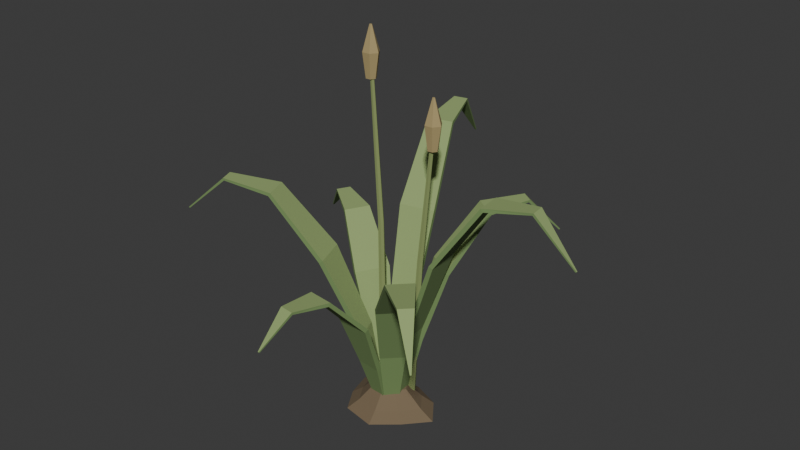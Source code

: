 # Source: source.blend  (saved by Blender 4.3.34; exported with 4.5.12 LTS)
import bpy
from mathutils import Matrix  # noqa: F401  (used for matrix-valued properties, if any)

bpy.ops.wm.read_factory_settings(use_empty=True)
scene = bpy.context.scene
scene.name = 'Scene'

# ---- collections
col_collection = bpy.data.collections.new('Collection'); scene.collection.children.link(col_collection)

# ---- materials (node trees are filled in below, after node groups)
mat_root_soil = bpy.data.materials.new('root-soil')
mat_root_soil.diffuse_color = (0.18, 0.13, 0.075, 1.0)
mat_grass_shade = bpy.data.materials.new('grass-shade')
mat_grass_shade.diffuse_color = (0.18, 0.28, 0.1, 1.0)
mat_grass_lit = bpy.data.materials.new('grass-lit')
mat_grass_lit.diffuse_color = (0.29, 0.39, 0.15, 1.0)
mat_grass_stem = bpy.data.materials.new('grass-stem')
mat_grass_stem.diffuse_color = (0.24, 0.3, 0.11, 1.0)
mat_seed_tan = bpy.data.materials.new('seed-tan')
mat_seed_tan.diffuse_color = (0.4, 0.31, 0.14, 1.0)

# ---- material node trees
mat_root_soil.use_nodes = True; mat_root_soil.node_tree.nodes.clear()
_N = mat_root_soil.node_tree.nodes; _L = mat_root_soil.node_tree.links
n0 = _N.new('ShaderNodeBsdfPrincipled'); n0.name = 'Principled BSDF'; n0.location = (10, 300)
n0.inputs[0].default_value = (0.18, 0.13, 0.075, 1.0)
n0.inputs[2].default_value = 0.9
n1 = _N.new('ShaderNodeOutputMaterial'); n1.name = 'Material Output'; n1.location = (300, 300)
_L.new(n0.outputs[0], n1.inputs[0])
n1.is_active_output = True
mat_grass_shade.use_nodes = True; mat_grass_shade.node_tree.nodes.clear()
_N = mat_grass_shade.node_tree.nodes; _L = mat_grass_shade.node_tree.links
n0 = _N.new('ShaderNodeBsdfPrincipled'); n0.name = 'Principled BSDF'; n0.location = (10, 300)
n0.inputs[0].default_value = (0.18, 0.28, 0.1, 1.0)
n0.inputs[2].default_value = 0.9
n1 = _N.new('ShaderNodeOutputMaterial'); n1.name = 'Material Output'; n1.location = (300, 300)
_L.new(n0.outputs[0], n1.inputs[0])
n1.is_active_output = True
mat_grass_lit.use_nodes = True; mat_grass_lit.node_tree.nodes.clear()
_N = mat_grass_lit.node_tree.nodes; _L = mat_grass_lit.node_tree.links
n0 = _N.new('ShaderNodeBsdfPrincipled'); n0.name = 'Principled BSDF'; n0.location = (10, 300)
n0.inputs[0].default_value = (0.29, 0.39, 0.15, 1.0)
n0.inputs[2].default_value = 0.9
n1 = _N.new('ShaderNodeOutputMaterial'); n1.name = 'Material Output'; n1.location = (300, 300)
_L.new(n0.outputs[0], n1.inputs[0])
n1.is_active_output = True
mat_grass_stem.use_nodes = True; mat_grass_stem.node_tree.nodes.clear()
_N = mat_grass_stem.node_tree.nodes; _L = mat_grass_stem.node_tree.links
n0 = _N.new('ShaderNodeBsdfPrincipled'); n0.name = 'Principled BSDF'; n0.location = (10, 300)
n0.inputs[0].default_value = (0.24, 0.3, 0.11, 1.0)
n0.inputs[2].default_value = 0.9
n1 = _N.new('ShaderNodeOutputMaterial'); n1.name = 'Material Output'; n1.location = (300, 300)
_L.new(n0.outputs[0], n1.inputs[0])
n1.is_active_output = True
mat_seed_tan.use_nodes = True; mat_seed_tan.node_tree.nodes.clear()
_N = mat_seed_tan.node_tree.nodes; _L = mat_seed_tan.node_tree.links
n0 = _N.new('ShaderNodeBsdfPrincipled'); n0.name = 'Principled BSDF'; n0.location = (10, 300)
n0.inputs[0].default_value = (0.4, 0.31, 0.14, 1.0)
n0.inputs[2].default_value = 0.9
n1 = _N.new('ShaderNodeOutputMaterial'); n1.name = 'Material Output'; n1.location = (300, 300)
_L.new(n0.outputs[0], n1.inputs[0])
n1.is_active_output = True

# ---- world
world_world = bpy.data.worlds.new('World'); scene.world = world_world
world_world.use_nodes = True; world_world.node_tree.nodes.clear()
_N = world_world.node_tree.nodes; _L = world_world.node_tree.links
n0 = _N.new('ShaderNodeOutputWorld'); n0.name = 'World Output'; n0.location = (300, 300)
n1 = _N.new('ShaderNodeBackground'); n1.name = 'Background'; n1.location = (10, 300)
n1.inputs[0].default_value = (0.05088, 0.05088, 0.05088, 1.0)
_L.new(n1.outputs[0], n0.inputs[0])
n0.is_active_output = True
world_world.color = (0.05088, 0.05088, 0.05088)
world_world.sun_shadow_jitter_overblur = 0.0

# ---- meshes
me_plant_collar = bpy.data.meshes.new('Plant collar')
me_plant_collar.from_pydata([(0.1624, 0.0, 0.0), (0.1068, 0.07525, 0.0), (0.02279, 0.1086, 0.0), (-0.07976, 0.116, 0.0), (-0.1404, 0.04291, 0.0), (-0.12, -0.03667, 0.0), (-0.07592, -0.1105, 0.0), (0.02742, -0.1306, 0.0), (0.09943, -0.07008, 0.0), (0.1176, 0.0, 0.025), (0.07731, 0.05449, 0.025), (0.0165, 0.07862, 0.025), (-0.05776, 0.08403, 0.025), (-0.1016, 0.03108, 0.025), (-0.08686, -0.02656, 0.025), (-0.05498, -0.07999, 0.025), (0.01986, -0.0946, 0.025), (0.072, -0.05075, 0.025), (0.0616, 0.0, 0.07), (0.0405, 0.02854, 0.07), (0.008644, 0.04118, 0.07), (-0.03025, 0.04402, 0.07), (-0.05324, 0.01628, 0.07), (-0.0455, -0.01391, 0.07), (-0.0288, -0.0419, 0.07), (0.0104, -0.04955, 0.07), (0.03771, -0.02658, 0.07)], [], [(2, 8, 5), (23, 26, 20), (1, 9, 0), (2, 10, 1), (2, 12, 11), (3, 13, 12), (5, 13, 4), (5, 15, 14), (7, 15, 6), (8, 16, 7), (8, 9, 17), (10, 18, 9), (11, 19, 10), (11, 21, 20), (12, 22, 21), (14, 22, 13), (14, 24, 23), (16, 24, 15), (17, 25, 16), (17, 18, 26), (0, 8, 1), (8, 7, 6), (1, 8, 2), (6, 5, 8), (5, 4, 3), (3, 2, 5), (26, 18, 19), (19, 20, 26), (20, 21, 23), (21, 22, 23), (23, 24, 26), (24, 25, 26), (1, 10, 9), (2, 11, 10), (2, 3, 12), (3, 4, 13), (5, 14, 13), (5, 6, 15), (7, 16, 15), (8, 17, 16), (8, 0, 9), (10, 19, 18), (11, 20, 19), (11, 12, 21), (12, 13, 22), (14, 23, 22), (14, 15, 24), (16, 25, 24), (17, 26, 25), (17, 9, 18)])
me_plant_collar.materials.append(mat_root_soil)
me_plant_collar.update()
me_leaf_blade = bpy.data.meshes.new('Leaf blade')
me_leaf_blade.from_pydata([(0.04563, -0.01552, 0.0234), (0.04164, 0.02428, 0.0234), (0.02402, 0.02251, 0.0266), (0.02801, -0.01729, 0.0266), (0.09109, -0.02905, 0.2724), (0.0835, 0.04657, 0.2724), (0.06811, 0.04502, 0.2764), (0.0757, -0.0306, 0.2764), (0.1819, -0.03703, 0.5359), (0.1709, 0.07242, 0.5359), (0.1584, 0.07117, 0.5421), (0.1694, -0.03828, 0.5421), (0.3197, -0.008126, 0.7401), (0.3117, 0.07147, 0.7401), (0.3042, 0.07072, 0.7495), (0.3122, -0.008879, 0.7495), (0.4486, 0.0229, 0.7608), (0.4442, 0.06668, 0.7608), (0.4475, 0.06701, 0.768), (0.4519, 0.02323, 0.768), (0.5659, 0.05476, 0.6259), (0.5655, 0.05874, 0.6259), (0.5685, 0.05905, 0.6285), (0.5689, 0.05507, 0.6285)], [], [(3, 1, 0), (20, 22, 23), (1, 4, 0), (2, 5, 1), (2, 7, 6), (3, 4, 7), (4, 9, 8), (6, 9, 5), (6, 11, 10), (7, 8, 11), (9, 12, 8), (10, 13, 9), (11, 14, 10), (11, 12, 15), (12, 17, 16), (14, 17, 13), (14, 19, 18), (15, 16, 19), (17, 20, 16), (17, 22, 21), (18, 23, 22), (16, 23, 19), (3, 2, 1), (20, 21, 22), (1, 5, 4), (2, 6, 5), (2, 3, 7), (3, 0, 4), (4, 5, 9), (6, 10, 9), (6, 7, 11), (7, 4, 8), (9, 13, 12), (10, 14, 13), (11, 15, 14), (11, 8, 12), (12, 13, 17), (14, 18, 17), (14, 15, 19), (15, 12, 16), (17, 21, 20), (17, 18, 22), (18, 19, 23), (16, 20, 23)])
me_leaf_blade.polygons.foreach_set('material_index', [0, 0, 0, 0, 0, 0, 0, 0, 1, 0, 0, 0, 1, 0, 0, 0, 1, 0, 0, 0, 1, 0, 0, 0, 0, 0, 0, 0, 0, 0, 1, 0, 0, 0, 1, 0, 0, 0, 1, 0, 0, 0, 1, 0])
me_leaf_blade.materials.append(mat_grass_shade)
me_leaf_blade.materials.append(mat_grass_lit)
me_leaf_blade.update()
me_leaf_blade_001 = bpy.data.meshes.new('Leaf blade.001')
me_leaf_blade_001.from_pydata([(0.04174, 0.02398, 0.02304), (0.0092, 0.04725, 0.02304), (-0.001019, 0.03296, 0.02696), (0.03152, 0.009691, 0.02696), (0.08192, 0.04923, 0.2246), (0.02011, 0.09344, 0.2246), (0.01114, 0.08091, 0.229), (0.07296, 0.0367, 0.229), (0.1374, 0.09752, 0.4423), (0.04788, 0.1615, 0.4423), (0.04064, 0.1514, 0.4487), (0.1301, 0.0874, 0.4487), (0.1978, 0.2078, 0.6108), (0.1327, 0.2543, 0.6108), (0.1285, 0.2485, 0.6204), (0.1936, 0.202, 0.6204), (0.2513, 0.3137, 0.6281), (0.2156, 0.3393, 0.6281), (0.2174, 0.3418, 0.6355), (0.2532, 0.3162, 0.6355), (0.2974, 0.4125, 0.517), (0.2942, 0.4148, 0.517), (0.2959, 0.4172, 0.5198), (0.2991, 0.4149, 0.5198)], [], [(2, 0, 3), (21, 23, 20), (1, 4, 0), (2, 5, 1), (3, 6, 2), (3, 4, 7), (5, 8, 4), (6, 9, 5), (7, 10, 6), (7, 8, 11), (9, 12, 8), (10, 13, 9), (11, 14, 10), (11, 12, 15), (13, 16, 12), (14, 17, 13), (15, 18, 14), (15, 16, 19), (17, 20, 16), (17, 22, 21), (19, 22, 18), (16, 23, 19), (2, 1, 0), (21, 22, 23), (1, 5, 4), (2, 6, 5), (3, 7, 6), (3, 0, 4), (5, 9, 8), (6, 10, 9), (7, 11, 10), (7, 4, 8), (9, 13, 12), (10, 14, 13), (11, 15, 14), (11, 8, 12), (13, 17, 16), (14, 18, 17), (15, 19, 18), (15, 12, 16), (17, 21, 20), (17, 18, 22), (19, 23, 22), (16, 20, 23)])
me_leaf_blade_001.polygons.foreach_set('material_index', [0, 0, 0, 0, 1, 0, 0, 0, 1, 0, 0, 0, 1, 0, 0, 0, 1, 0, 0, 0, 1, 0, 0, 0, 0, 0, 1, 0, 0, 0, 1, 0, 0, 0, 1, 0, 0, 0, 1, 0, 0, 0, 1, 0])
me_leaf_blade_001.materials.append(mat_grass_shade)
me_leaf_blade_001.materials.append(mat_grass_lit)
me_leaf_blade_001.update()
me_leaf_blade_002 = bpy.data.meshes.new('Leaf blade.002')
me_leaf_blade_002.from_pydata([(0.009509, 0.04727, 0.0235), (-0.02945, 0.03818, 0.0235), (-0.02541, 0.0209, 0.0265), (0.01354, 0.02999, 0.0265), (0.01707, 0.09407, 0.2892), (-0.05694, 0.0768, 0.2892), (-0.05343, 0.06174, 0.2932), (0.02059, 0.07901, 0.2932), (0.01124, 0.1939, 0.5689), (-0.09588, 0.1689, 0.5689), (-0.09304, 0.1567, 0.5751), (0.01409, 0.1817, 0.5751), (-0.03688, 0.3341, 0.7857), (-0.1148, 0.316, 0.7857), (-0.1131, 0.3086, 0.7951), (-0.03516, 0.3268, 0.7951), (-0.08589, 0.465, 0.8076), (-0.1287, 0.455, 0.8076), (-0.1295, 0.4582, 0.8148), (-0.08665, 0.4682, 0.8148), (-0.134, 0.5833, 0.6643), (-0.1379, 0.5824, 0.6643), (-0.1386, 0.5853, 0.6669), (-0.1347, 0.5862, 0.6669)], [], [(3, 1, 0), (20, 22, 23), (1, 4, 0), (2, 5, 1), (3, 6, 2), (3, 4, 7), (5, 8, 4), (6, 9, 5), (7, 10, 6), (7, 8, 11), (8, 13, 12), (10, 13, 9), (11, 14, 10), (11, 12, 15), (13, 16, 12), (14, 17, 13), (15, 18, 14), (15, 16, 19), (16, 21, 20), (17, 22, 21), (18, 23, 22), (16, 23, 19), (3, 2, 1), (20, 21, 22), (1, 5, 4), (2, 6, 5), (3, 7, 6), (3, 0, 4), (5, 9, 8), (6, 10, 9), (7, 11, 10), (7, 4, 8), (8, 9, 13), (10, 14, 13), (11, 15, 14), (11, 8, 12), (13, 17, 16), (14, 18, 17), (15, 19, 18), (15, 12, 16), (16, 17, 21), (17, 18, 22), (18, 19, 23), (16, 20, 23)])
me_leaf_blade_002.polygons.foreach_set('material_index', [0, 0, 0, 0, 0, 0, 0, 0, 1, 0, 0, 0, 1, 0, 0, 0, 1, 0, 0, 0, 1, 0, 0, 0, 0, 0, 0, 0, 0, 0, 1, 0, 0, 0, 1, 0, 0, 0, 1, 0, 0, 0, 1, 0])
me_leaf_blade_002.materials.append(mat_grass_shade)
me_leaf_blade_002.materials.append(mat_grass_lit)
me_leaf_blade_002.update()
me_leaf_blade_003 = bpy.data.meshes.new('Leaf blade.003')
me_leaf_blade_003.from_pydata([(-0.02908, 0.03826, 0.02267), (-0.04796, 0.002993, 0.02267), (-0.03263, -0.005215, 0.02733), (-0.01375, 0.03005, 0.02733), (-0.05931, 0.07486, 0.1908), (-0.09519, 0.007863, 0.1908), (-0.08174, 0.0006615, 0.1956), (-0.04586, 0.06766, 0.1956), (-0.109, 0.1207, 0.376), (-0.1609, 0.02377, 0.376), (-0.1502, 0.01803, 0.383), (-0.09827, 0.115, 0.383), (-0.2216, 0.164, 0.5194), (-0.2594, 0.09351, 0.5194), (-0.2536, 0.09039, 0.5294), (-0.2158, 0.1609, 0.5294), (-0.3296, 0.2015, 0.5345), (-0.3504, 0.1627, 0.5345), (-0.3529, 0.164, 0.5419), (-0.3321, 0.2028, 0.5419), (-0.4298, 0.2324, 0.4401), (-0.4317, 0.2289, 0.4401), (-0.4341, 0.2302, 0.4431), (-0.4322, 0.2337, 0.4431)], [], [(2, 0, 3), (21, 23, 20), (1, 4, 0), (2, 5, 1), (3, 6, 2), (3, 4, 7), (5, 8, 4), (6, 9, 5), (7, 10, 6), (7, 8, 11), (9, 12, 8), (10, 13, 9), (11, 14, 10), (11, 12, 15), (13, 16, 12), (14, 17, 13), (15, 18, 14), (15, 16, 19), (16, 21, 20), (17, 22, 21), (19, 22, 18), (16, 23, 19), (2, 1, 0), (21, 22, 23), (1, 5, 4), (2, 6, 5), (3, 7, 6), (3, 0, 4), (5, 9, 8), (6, 10, 9), (7, 11, 10), (7, 4, 8), (9, 13, 12), (10, 14, 13), (11, 15, 14), (11, 8, 12), (13, 17, 16), (14, 18, 17), (15, 19, 18), (15, 12, 16), (16, 17, 21), (17, 18, 22), (19, 23, 22), (16, 20, 23)])
me_leaf_blade_003.polygons.foreach_set('material_index', [0, 0, 0, 0, 1, 0, 0, 0, 1, 0, 0, 0, 1, 0, 0, 0, 1, 0, 0, 0, 1, 0, 0, 0, 0, 0, 1, 0, 0, 0, 1, 0, 0, 0, 1, 0, 0, 0, 1, 0, 0, 0, 1, 0])
me_leaf_blade_003.materials.append(mat_grass_shade)
me_leaf_blade_003.materials.append(mat_grass_lit)
me_leaf_blade_003.update()
me_leaf_blade_004 = bpy.data.meshes.new('Leaf blade.004')
me_leaf_blade_004.from_pydata([(-0.04804, 0.003361, 0.02316), (-0.03401, -0.0341, 0.02316), (-0.01751, -0.02792, 0.02684), (-0.03154, 0.009542, 0.02684), (-0.09533, 0.004869, 0.2382), (-0.06867, -0.0663, 0.2382), (-0.0545, -0.06099, 0.2434), (-0.08116, 0.01018, 0.2434), (-0.2018, -0.01686, 0.4692), (-0.1632, -0.1199, 0.4692), (-0.1522, -0.1157, 0.4768), (-0.1908, -0.01273, 0.4768), (-0.3415, -0.08522, 0.6485), (-0.3135, -0.1601, 0.6485), (-0.3074, -0.1579, 0.6587), (-0.3355, -0.08295, 0.6587), (-0.4725, -0.1535, 0.667), (-0.4571, -0.1947, 0.667), (-0.4596, -0.1957, 0.6746), (-0.4751, -0.1545, 0.6746), (-0.5894, -0.2186, 0.5489), (-0.588, -0.2224, 0.5489), (-0.5905, -0.2233, 0.5519), (-0.5919, -0.2196, 0.5519)], [], [(2, 0, 3), (21, 23, 20), (1, 4, 0), (2, 5, 1), (2, 7, 6), (3, 4, 7), (5, 8, 4), (6, 9, 5), (7, 10, 6), (7, 8, 11), (9, 12, 8), (10, 13, 9), (11, 14, 10), (11, 12, 15), (13, 16, 12), (14, 17, 13), (14, 19, 18), (15, 16, 19), (17, 20, 16), (17, 22, 21), (18, 23, 22), (16, 23, 19), (2, 1, 0), (21, 22, 23), (1, 5, 4), (2, 6, 5), (2, 3, 7), (3, 0, 4), (5, 9, 8), (6, 10, 9), (7, 11, 10), (7, 4, 8), (9, 13, 12), (10, 14, 13), (11, 15, 14), (11, 8, 12), (13, 17, 16), (14, 18, 17), (14, 15, 19), (15, 12, 16), (17, 21, 20), (17, 18, 22), (18, 19, 23), (16, 20, 23)])
me_leaf_blade_004.polygons.foreach_set('material_index', [0, 0, 0, 0, 1, 0, 0, 0, 1, 0, 0, 0, 1, 0, 0, 0, 1, 0, 0, 0, 1, 0, 0, 0, 0, 0, 1, 0, 0, 0, 1, 0, 0, 0, 1, 0, 0, 0, 1, 0, 0, 0, 1, 0])
me_leaf_blade_004.materials.append(mat_grass_shade)
me_leaf_blade_004.materials.append(mat_grass_lit)
me_leaf_blade_004.update()
me_leaf_blade_005 = bpy.data.meshes.new('Leaf blade.005')
me_leaf_blade_005.from_pydata([(-0.02476, -0.04108, 0.02235), (0.01498, -0.04557, 0.02235), (0.01691, -0.02848, 0.02765), (-0.02283, -0.02399, 0.02765), (-0.04758, -0.08276, 0.1682), (0.02794, -0.09128, 0.1682), (0.02964, -0.07623, 0.1734), (-0.04588, -0.06771, 0.1734), (-0.07114, -0.1399, 0.3319), (0.03817, -0.1522, 0.3319), (0.03951, -0.1403, 0.3391), (-0.0698, -0.128, 0.3391), (-0.06909, -0.2555, 0.4585), (0.01041, -0.2645, 0.4585), (0.01111, -0.2583, 0.4687), (-0.06839, -0.2493, 0.4687), (-0.06336, -0.3652, 0.472), (-0.01963, -0.3701, 0.472), (-0.01993, -0.3727, 0.4796), (-0.06365, -0.3678, 0.4796), (-0.05455, -0.4655, 0.3889), (-0.05058, -0.466, 0.3889), (-0.05087, -0.4686, 0.3919), (-0.05485, -0.4681, 0.3919)], [], [(3, 1, 0), (20, 22, 23), (1, 4, 0), (2, 5, 1), (3, 6, 2), (3, 4, 7), (5, 8, 4), (6, 9, 5), (7, 10, 6), (7, 8, 11), (8, 13, 12), (10, 13, 9), (10, 15, 14), (11, 12, 15), (13, 16, 12), (14, 17, 13), (15, 18, 14), (15, 16, 19), (16, 21, 20), (17, 22, 21), (19, 22, 18), (16, 23, 19), (3, 2, 1), (20, 21, 22), (1, 5, 4), (2, 6, 5), (3, 7, 6), (3, 0, 4), (5, 9, 8), (6, 10, 9), (7, 11, 10), (7, 4, 8), (8, 9, 13), (10, 14, 13), (10, 11, 15), (11, 8, 12), (13, 17, 16), (14, 18, 17), (15, 19, 18), (15, 12, 16), (16, 17, 21), (17, 18, 22), (19, 23, 22), (16, 20, 23)])
me_leaf_blade_005.polygons.foreach_set('material_index', [0, 0, 0, 0, 1, 0, 0, 0, 1, 0, 0, 0, 1, 0, 0, 0, 1, 0, 0, 0, 1, 0, 0, 0, 0, 0, 1, 0, 0, 0, 1, 0, 0, 0, 1, 0, 0, 0, 1, 0, 0, 0, 1, 0])
me_leaf_blade_005.materials.append(mat_grass_shade)
me_leaf_blade_005.materials.append(mat_grass_lit)
me_leaf_blade_005.update()
me_leaf_blade_006 = bpy.data.meshes.new('Leaf blade.006')
me_leaf_blade_006.from_pydata([(0.0169, -0.04505, 0.02293), (0.04512, -0.0167, 0.02293), (0.03271, -0.004341, 0.02707), (0.004485, -0.03269, 0.02707), (0.03524, -0.0887, 0.213), (0.08886, -0.03484, 0.213), (0.07815, -0.02418, 0.2182), (0.02453, -0.07804, 0.2182), (0.08867, -0.1659, 0.4197), (0.1663, -0.08793, 0.4197), (0.1579, -0.07964, 0.4273), (0.08034, -0.1576, 0.4273), (0.2001, -0.2557, 0.5801), (0.2565, -0.199, 0.5801), (0.252, -0.1945, 0.5903), (0.1956, -0.2512, 0.5903), (0.3082, -0.3379, 0.5968), (0.3393, -0.3067, 0.5968), (0.3412, -0.3086, 0.6044), (0.3101, -0.3398, 0.6044), (0.4087, -0.4097, 0.4913), (0.4115, -0.4069, 0.4913), (0.4134, -0.4087, 0.4943), (0.4106, -0.4116, 0.4943)], [], [(3, 1, 0), (21, 23, 20), (1, 4, 0), (2, 5, 1), (3, 6, 2), (3, 4, 7), (5, 8, 4), (6, 9, 5), (6, 11, 10), (7, 8, 11), (9, 12, 8), (10, 13, 9), (11, 14, 10), (11, 12, 15), (13, 16, 12), (14, 17, 13), (15, 18, 14), (15, 16, 19), (16, 21, 20), (17, 22, 21), (18, 23, 22), (16, 23, 19), (3, 2, 1), (21, 22, 23), (1, 5, 4), (2, 6, 5), (3, 7, 6), (3, 0, 4), (5, 9, 8), (6, 10, 9), (6, 7, 11), (7, 4, 8), (9, 13, 12), (10, 14, 13), (11, 15, 14), (11, 8, 12), (13, 17, 16), (14, 18, 17), (15, 19, 18), (15, 12, 16), (16, 17, 21), (17, 18, 22), (18, 19, 23), (16, 20, 23)])
me_leaf_blade_006.polygons.foreach_set('material_index', [0, 0, 0, 0, 1, 0, 0, 0, 1, 0, 0, 0, 1, 0, 0, 0, 1, 0, 0, 0, 1, 0, 0, 0, 0, 0, 1, 0, 0, 0, 1, 0, 0, 0, 1, 0, 0, 0, 1, 0, 0, 0, 1, 0])
me_leaf_blade_006.materials.append(mat_grass_shade)
me_leaf_blade_006.materials.append(mat_grass_lit)
me_leaf_blade_006.update()
me_seed_stem = bpy.data.meshes.new('Seed stem')
me_seed_stem.from_pydata([(-0.05699, 0.025, 0.02954), (-0.05137, 0.01398, 0.03006), (-0.03938, 0.01525, 0.03049), (-0.03299, 0.025, 0.03047), (-0.03863, 0.03601, 0.02994), (-0.05062, 0.03475, 0.02951), (-0.07551, 0.04, 0.5714), (-0.07052, 0.03219, 0.5719), (-0.0618, 0.03269, 0.5724), (-0.05648, 0.04, 0.5726), (-0.06149, 0.04781, 0.5721), (-0.07021, 0.04731, 0.5716), (-0.1114, 0.05, 1.039), (-0.1078, 0.0451, 1.04), (-0.102, 0.04484, 1.04), (-0.09864, 0.05, 1.041), (-0.1022, 0.05489, 1.04), (-0.108, 0.05517, 1.04)], [], [(2, 1, 0), (16, 17, 13), (1, 6, 0), (2, 7, 1), (3, 8, 2), (3, 10, 9), (4, 11, 10), (5, 6, 11), (6, 13, 12), (7, 14, 13), (8, 15, 14), (10, 15, 9), (11, 16, 10), (6, 17, 11), (0, 5, 2), (5, 4, 3), (2, 5, 3), (17, 12, 13), (13, 14, 16), (14, 15, 16), (1, 7, 6), (2, 8, 7), (3, 9, 8), (3, 4, 10), (4, 5, 11), (5, 0, 6), (6, 7, 13), (7, 8, 14), (8, 9, 15), (10, 16, 15), (11, 17, 16), (6, 12, 17)])
me_seed_stem.materials.append(mat_grass_stem)
me_seed_stem.update()
me_seed_head = bpy.data.meshes.new('Seed head')
me_seed_head.from_pydata([(-0.12, 0.05, 0.99), (-0.113, 0.03622, 0.99), (-0.09796, 0.0378, 0.99), (-0.08998, 0.05, 0.99), (-0.09705, 0.06377, 0.99), (-0.112, 0.06219, 0.99), (-0.1315, 0.05, 1.065), (-0.1175, 0.02829, 1.065), (-0.09327, 0.02969, 1.065), (-0.07851, 0.05, 1.065), (-0.09248, 0.07169, 1.065), (-0.1167, 0.07032, 1.065), (-0.1093, 0.05, 1.14), (-0.1069, 0.04673, 1.14), (-0.103, 0.04656, 1.14), (-0.1007, 0.05, 1.14), (-0.1031, 0.05326, 1.14), (-0.107, 0.05345, 1.14)], [], [(2, 1, 0), (16, 17, 13), (0, 7, 6), (1, 8, 7), (3, 8, 2), (3, 10, 9), (4, 11, 10), (0, 11, 5), (7, 12, 6), (8, 13, 7), (8, 15, 14), (10, 15, 9), (11, 16, 10), (11, 12, 17), (0, 5, 2), (5, 4, 3), (2, 5, 3), (17, 12, 13), (13, 14, 16), (14, 15, 16), (0, 1, 7), (1, 2, 8), (3, 9, 8), (3, 4, 10), (4, 5, 11), (0, 6, 11), (7, 13, 12), (8, 14, 13), (8, 9, 15), (10, 16, 15), (11, 17, 16), (11, 6, 12)])
me_seed_head.materials.append(mat_seed_tan)
me_seed_head.update()
me_seed_stem_001 = bpy.data.meshes.new('Seed stem.001')
me_seed_stem_001.from_pydata([(0.04001, 0.035, 0.03046), (0.04566, 0.02399, 0.03061), (0.05764, 0.02525, 0.0301), (0.06401, 0.035, 0.02954), (0.05834, 0.04601, 0.02939), (0.04636, 0.04475, 0.0299), (0.05999, 0.05, 0.4846), (0.06501, 0.04219, 0.4845), (0.07373, 0.04269, 0.484), (0.07902, 0.05, 0.4834), (0.07399, 0.0578, 0.4835), (0.06527, 0.05731, 0.484), (0.09564, 0.06, 0.8805), (0.09919, 0.0551, 0.8804), (0.105, 0.05484, 0.8799), (0.1084, 0.06, 0.8795), (0.1048, 0.06489, 0.8796), (0.09901, 0.06517, 0.8801)], [], [(2, 1, 0), (16, 17, 13), (0, 7, 6), (1, 8, 7), (2, 9, 8), (4, 9, 3), (5, 10, 4), (0, 11, 5), (7, 12, 6), (8, 13, 7), (9, 14, 8), (9, 16, 15), (10, 17, 16), (11, 12, 17), (0, 5, 2), (5, 4, 3), (2, 5, 3), (17, 12, 13), (13, 14, 16), (14, 15, 16), (0, 1, 7), (1, 2, 8), (2, 3, 9), (4, 10, 9), (5, 11, 10), (0, 6, 11), (7, 13, 12), (8, 14, 13), (9, 15, 14), (9, 10, 16), (10, 11, 17), (11, 6, 12)])
me_seed_stem_001.materials.append(mat_grass_stem)
me_seed_stem_001.update()
me_seed_head_001 = bpy.data.meshes.new('Seed head.001')
me_seed_head_001.from_pydata([(0.087, 0.06, 0.83), (0.09405, 0.04622, 0.83), (0.109, 0.0478, 0.83), (0.117, 0.06, 0.83), (0.1099, 0.07377, 0.83), (0.09496, 0.07219, 0.83), (0.07553, 0.06, 0.905), (0.08946, 0.03829, 0.905), (0.1137, 0.03969, 0.905), (0.1285, 0.06, 0.905), (0.1145, 0.08169, 0.905), (0.09027, 0.08032, 0.905), (0.09775, 0.06, 0.98), (0.1001, 0.05673, 0.98), (0.104, 0.05656, 0.98), (0.1063, 0.06, 0.98), (0.1039, 0.06326, 0.98), (0.1, 0.06345, 0.98)], [], [(2, 1, 0), (16, 17, 13), (0, 7, 6), (1, 8, 7), (3, 8, 2), (3, 10, 9), (4, 11, 10), (0, 11, 5), (7, 12, 6), (8, 13, 7), (8, 15, 14), (10, 15, 9), (11, 16, 10), (11, 12, 17), (0, 5, 2), (5, 4, 3), (2, 5, 3), (17, 12, 13), (13, 14, 16), (14, 15, 16), (0, 1, 7), (1, 2, 8), (3, 9, 8), (3, 4, 10), (4, 5, 11), (0, 6, 11), (7, 13, 12), (8, 14, 13), (8, 9, 15), (10, 16, 15), (11, 17, 16), (11, 6, 12)])
me_seed_head_001.materials.append(mat_seed_tan)
me_seed_head_001.update()

# ---- objects
ob_plant_collar = bpy.data.objects.new('Plant collar', me_plant_collar)
ob_leaf_blade = bpy.data.objects.new('Leaf blade', me_leaf_blade)
ob_leaf_blade_001 = bpy.data.objects.new('Leaf blade.001', me_leaf_blade_001)
ob_leaf_blade_002 = bpy.data.objects.new('Leaf blade.002', me_leaf_blade_002)
ob_leaf_blade_003 = bpy.data.objects.new('Leaf blade.003', me_leaf_blade_003)
ob_leaf_blade_004 = bpy.data.objects.new('Leaf blade.004', me_leaf_blade_004)
ob_leaf_blade_005 = bpy.data.objects.new('Leaf blade.005', me_leaf_blade_005)
ob_leaf_blade_006 = bpy.data.objects.new('Leaf blade.006', me_leaf_blade_006)
ob_seed_stem = bpy.data.objects.new('Seed stem', me_seed_stem)
ob_seed_head = bpy.data.objects.new('Seed head', me_seed_head)
ob_seed_stem_001 = bpy.data.objects.new('Seed stem.001', me_seed_stem_001)
ob_seed_head_001 = bpy.data.objects.new('Seed head.001', me_seed_head_001)

# ---- transforms, parenting, visibility, modifiers, constraints
ob_plant_collar.location = (0.0, 0.0, 0.0)
ob_leaf_blade.location = (0.0, 0.0, 0.0)
ob_leaf_blade_001.location = (0.0, 0.0, 0.0)
ob_leaf_blade_002.location = (0.0, 0.0, 0.0)
ob_leaf_blade_003.location = (0.0, 0.0, 0.0)
ob_leaf_blade_004.location = (0.0, 0.0, 0.0)
ob_leaf_blade_005.location = (0.0, 0.0, 0.0)
ob_leaf_blade_006.location = (0.0, 0.0, 0.0)
ob_seed_stem.location = (0.0, 0.0, 0.0)
ob_seed_head.location = (0.0, 0.0, 0.0)
ob_seed_stem_001.location = (0.0, 0.0, 0.0)
ob_seed_head_001.location = (0.0, 0.0, 0.0)

# ---- collection membership
scene.collection.objects.link(ob_plant_collar)
scene.collection.objects.link(ob_leaf_blade)
scene.collection.objects.link(ob_leaf_blade_001)
scene.collection.objects.link(ob_leaf_blade_002)
scene.collection.objects.link(ob_leaf_blade_003)
scene.collection.objects.link(ob_leaf_blade_004)
scene.collection.objects.link(ob_leaf_blade_005)
scene.collection.objects.link(ob_leaf_blade_006)
scene.collection.objects.link(ob_seed_stem)
scene.collection.objects.link(ob_seed_head)
scene.collection.objects.link(ob_seed_stem_001)
scene.collection.objects.link(ob_seed_head_001)

# ---- scene / render settings (as saved in the file)
scene.frame_start = 1; scene.frame_end = 250; scene.frame_set(1)
scene.render.engine = 'BLENDER_EEVEE_NEXT'
bpy.context.view_layer.update()

# ---- added for rendering (the .blend has no active camera and no usable light): camera, sun
cam_auto = bpy.data.cameras.new('AutoCamera')
cam_auto.lens = 50.0
cam_auto.sensor_width = 36.0
cam_auto.clip_end = 1000.0
ob_auto_camera = bpy.data.objects.new('AutoCamera', cam_auto)
scene.collection.objects.link(ob_auto_camera)
ob_auto_camera.location = (1.78244, -2.09394, 2.00519)
ob_auto_camera.rotation_euler = (1.09748, -7.21219e-08, 0.694738)
scene.camera = ob_auto_camera
light_auto_sun = bpy.data.lights.new('AutoSun', 'SUN')
light_auto_sun.energy = 3.0
light_auto_sun.angle = 0.0523599
ob_auto_sun = bpy.data.objects.new('AutoSun', light_auto_sun)
scene.collection.objects.link(ob_auto_sun)
ob_auto_sun.rotation_euler = (0.872665, 0.174533, 0.523599)
bpy.context.view_layer.update()
